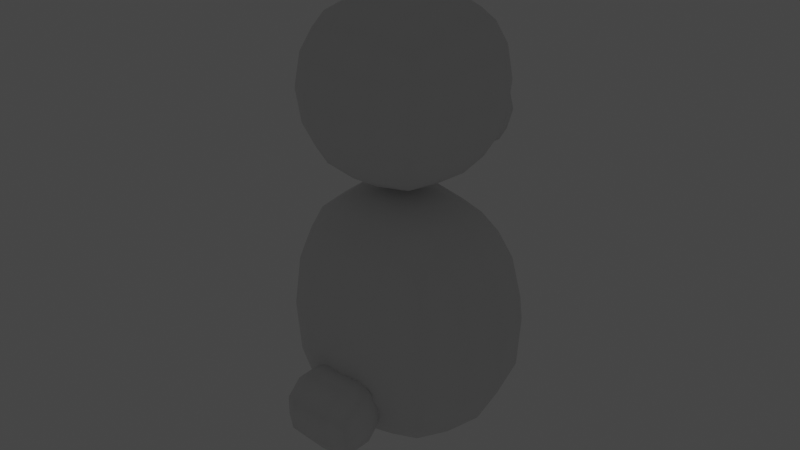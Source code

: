 # Source: bar2_ver2.blend  (saved by Blender 3.4.6; exported with 4.5.12 LTS)
import bpy
from mathutils import Matrix  # noqa: F401  (used for matrix-valued properties, if any)

bpy.ops.wm.read_factory_settings(use_empty=True)
scene = bpy.context.scene
scene.name = '씬'

# ---- collections
col_collection = bpy.data.collections.new('Collection'); scene.collection.children.link(col_collection)

# ---- world
world_world = bpy.data.worlds.new('World'); scene.world = world_world
world_world.use_nodes = True; world_world.node_tree.nodes.clear()
_N = world_world.node_tree.nodes; _L = world_world.node_tree.links
n0 = _N.new('ShaderNodeOutputWorld'); n0.name = 'World Output'; n0.location = (300, 300)
n1 = _N.new('ShaderNodeBackground'); n1.name = 'Background'; n1.location = (10, 300)
n1.inputs[0].default_value = (0.05088, 0.05088, 0.05088, 1.0)
n2 = _N.new('ShaderNodeTexSky'); n2.name = '하늘 텍스처'; n2.location = (-190, 271)
_L.new(n1.outputs[0], n0.inputs[0])
n0.is_active_output = True
world_world.color = (0.05088, 0.05088, 0.05088)
world_world.use_sun_shadow = False
world_world.sun_shadow_jitter_overblur = 0.0

# ---- meshes
me_x = bpy.data.meshes.new('큐브')
me_x.from_pydata([(-1.174, -1.184, -2.096), (-1.058, -1.193, 0.9483), (-1.174, 1.227, -2.096), (-1.058, 0.9215, 0.6255), (-1.542, -1.133e-08, -2.383), (-1.363, -1.318, -0.5201), (-1.284, -0.1162, 1.136), (-1.363, 1.318, -0.5201), (0.0, 1.469, -2.426), (0.0, 1.163, 0.9296), (0.0, -1.426, -2.426), (0.0, -1.435, 1.252), (0.0, -0.1162, 1.774), (0.0, 2.839e-08, -2.883), (0.0, -1.864, -0.5201), (0.0, 1.864, -0.5201), (-2.091, -5.36e-10, -0.5201), (-0.9505, -1.129, 1.782), (-0.9247, -1.129, 3.69), (-0.9505, 0.8709, 1.782), (-0.9247, 0.8709, 3.69), (-1.175, -0.1291, 1.562), (-1.175, -1.354, 2.761), (-1.149, -0.1291, 3.91), (-1.175, 1.096, 2.761), (0.0, 1.096, 1.562), (0.0, 1.096, 3.821), (0.0, -1.354, 1.562), (0.0, -1.354, 3.821), (0.0, -0.1291, 4.318), (0.0, -0.1291, 1.065), (0.0, -1.861, 2.761), (0.0, 1.603, 2.761), (-1.683, -0.1291, 2.761), (-0.8445, 0.658, 1.488), (-0.71, 0.658, 2.567), (-0.8445, 1.535, 1.635), (-0.71, 1.839, 2.479), (0.0, 1.535, 1.523), (0.0, 1.839, 2.711), (0.0, 0.658, 1.376), (0.0, 0.658, 2.799), (-0.2594, 1.403, 2.069), (-0.3185, 1.403, 2.464), (-0.2594, 1.85, 2.113), (-0.3185, 1.952, 2.426), (0.0, 1.85, 2.017), (0.0, 1.952, 2.508), (0.0, 1.403, 1.973), (0.0, 1.403, 2.545), (-0.6577, -2.009, -2.364), (-0.6577, -2.396, -1.199), (-0.6577, -0.8891, -1.955), (-0.6577, -1.277, -0.7892), (0.0, -0.8891, -1.95), (0.0, -1.277, -0.7846), (0.0, -2.009, -2.359), (0.0, -2.396, -1.194)], [], [(16, 6, 3, 7), (14, 11, 1, 5), (12, 6, 1, 11), (9, 3, 6, 12), (4, 13, 10, 0), (2, 8, 13, 4), (10, 14, 5, 0), (2, 7, 15, 8), (7, 3, 9, 15), (4, 16, 7, 2), (0, 5, 16, 4), (5, 1, 6, 16), (33, 23, 20, 24), (31, 28, 18, 22), (29, 23, 18, 28), (26, 20, 23, 29), (21, 30, 27, 17), (19, 25, 30, 21), (27, 31, 22, 17), (19, 24, 32, 25), (24, 20, 26, 32), (21, 33, 24, 19), (17, 22, 33, 21), (22, 18, 23, 33), (34, 35, 37, 36), (40, 41, 35, 34), (39, 37, 35, 41), (36, 38, 40, 34), (36, 37, 39, 38), (42, 43, 45, 44), (48, 49, 43, 42), (47, 45, 43, 49), (44, 46, 48, 42), (44, 45, 47, 46), (50, 51, 53, 52), (56, 57, 51, 50), (55, 53, 51, 57), (52, 54, 56, 50), (52, 53, 55, 54)])
me_x.polygons.foreach_set('use_smooth', [True] * 39)
_uv = me_x.uv_layers.new(name='UV 맵')
_uv.uv.foreach_set('vector', [0.5, 0.125, 0.625, 0.125, 0.625, 0.25, 0.5, 0.25, 0.5, 0.875, 0.625, 0.875, 0.625, 1.0, 0.5, 1.0, 0.75, 0.625, 0.875, 0.625, 0.875, 0.75, 0.75, 0.75, 0.75, 0.5, 0.875, 0.5, 0.875, 0.625, 0.75, 0.625, 0.125, 0.625, 0.25, 0.625, 0.25, 0.75, 0.125, 0.75, 0.125, 0.5, 0.25, 0.5, 0.25, 0.625, 0.125, 0.625, 0.375, 0.875, 0.5, 0.875, 0.5, 1.0, 0.375, 1.0, 0.375, 0.25, 0.5, 0.25, 0.5, 0.375, 0.375, 0.375, 0.5, 0.25, 0.625, 0.25, 0.625, 0.375, 0.5, 0.375, 0.375, 0.125, 0.5, 0.125, 0.5, 0.25, 0.375, 0.25, 0.375, 0.0, 0.5, 0.0, 0.5, 0.125, 0.375, 0.125, 0.5, 0.0, 0.625, 0.0, 0.625, 0.125, 0.5, 0.125, 0.5, 0.125, 0.625, 0.125, 0.625, 0.25, 0.5, 0.25, 0.5, 0.875, 0.625, 0.875, 0.625, 1.0, 0.5, 1.0, 0.75, 0.625, 0.875, 0.625, 0.875, 0.75, 0.75, 0.75, 0.75, 0.5, 0.875, 0.5, 0.875, 0.625, 0.75, 0.625, 0.125, 0.625, 0.25, 0.625, 0.25, 0.75, 0.125, 0.75, 0.125, 0.5, 0.25, 0.5, 0.25, 0.625, 0.125, 0.625, 0.375, 0.875, 0.5, 0.875, 0.5, 1.0, 0.375, 1.0, 0.375, 0.25, 0.5, 0.25, 0.5, 0.375, 0.375, 0.375, 0.5, 0.25, 0.625, 0.25, 0.625, 0.375, 0.5, 0.375, 0.375, 0.125, 0.5, 0.125, 0.5, 0.25, 0.375, 0.25, 0.375, 0.0, 0.5, 0.0, 0.5, 0.125, 0.375, 0.125, 0.5, 0.0, 0.625, 0.0, 0.625, 0.125, 0.5, 0.125, 0.375, 0.0, 0.625, 0.0, 0.625, 0.25, 0.375, 0.25, 0.375, 0.875, 0.625, 0.875, 0.625, 1.0, 0.375, 1.0, 0.75, 0.5, 0.875, 0.5, 0.875, 0.75, 0.75, 0.75, 0.125, 0.5, 0.25, 0.5, 0.25, 0.75, 0.125, 0.75, 0.375, 0.25, 0.625, 0.25, 0.625, 0.375, 0.375, 0.375, 0.375, 0.0, 0.625, 0.0, 0.625, 0.25, 0.375, 0.25, 0.375, 0.875, 0.625, 0.875, 0.625, 1.0, 0.375, 1.0, 0.75, 0.5, 0.875, 0.5, 0.875, 0.75, 0.75, 0.75, 0.125, 0.5, 0.25, 0.5, 0.25, 0.75, 0.125, 0.75, 0.375, 0.25, 0.625, 0.25, 0.625, 0.375, 0.375, 0.375, 0.375, 0.0, 0.625, 0.0, 0.625, 0.25, 0.375, 0.25, 0.375, 0.875, 0.625, 0.875, 0.625, 1.0, 0.375, 1.0, 0.75, 0.5, 0.875, 0.5, 0.875, 0.75, 0.75, 0.75, 0.125, 0.5, 0.25, 0.5, 0.25, 0.75, 0.125, 0.75, 0.375, 0.25, 0.625, 0.25, 0.625, 0.375, 0.375, 0.375])
me_x.update()

# ---- objects
ob_x = bpy.data.objects.new('큐브', me_x)

# ---- transforms, parenting, visibility, modifiers, constraints
ob_x.location = (0.0, 0.0, 0.0)
_m = ob_x.modifiers.new('미러', 'MIRROR')
_m.use_clip = True
_m = ob_x.modifiers.new('섭디비젼', 'SUBSURF')
_m.render_levels = 1

# ---- collection membership
col_collection.objects.link(ob_x)

# ---- scene / render settings (as saved in the file)
scene.frame_start = 1; scene.frame_end = 250; scene.frame_set(1)
scene.render.engine = 'CYCLES'
scene.cycles.samples = 256
scene.cycles.sampling_pattern = 'TABULATED_SOBOL'
scene.cycles.use_light_tree = False
scene.cycles.transparent_max_bounces = 16
scene.view_settings.view_transform = 'Filmic'
bpy.context.view_layer.update()

# ---- added for rendering (the .blend has no active camera): camera
cam_auto = bpy.data.cameras.new('AutoCamera')
cam_auto.lens = 50.0
cam_auto.sensor_width = 36.0
cam_auto.clip_end = 1000.0
ob_auto_camera = bpy.data.objects.new('AutoCamera', cam_auto)
scene.collection.objects.link(ob_auto_camera)
ob_auto_camera.location = (8.69153, -10.652, 7.67096)
ob_auto_camera.rotation_euler = (1.09748, -7.21219e-08, 0.694738)
scene.camera = ob_auto_camera
bpy.context.view_layer.update()
